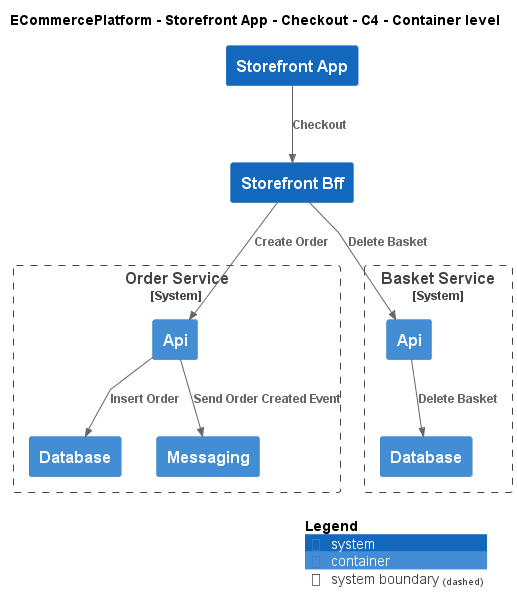

The diagram above was rendered by PlantUML. Its source (embedded in the PNG):
@startuml
!include ..\..\..\..\..\.c4s\C4_Container.puml

AddElementTag("c4interflow:lifecycle:new", $bgColor=green, $fontColor=#ffffff, $borderColor=green, $shadowing="False")
AddElementTag("c4interflow:lifecycle:changed", $bgColor=orange, $fontColor=#ffffff, $borderColor=orange, $shadowing="False")
AddElementTag("c4interflow:lifecycle:removed", $bgColor=red, $fontColor=#ffffff, $borderColor=red, $shadowing="False")

AddRelTag("c4interflow:lifecycle:new", $textColor=green, $lineColor=green)
AddRelTag("c4interflow:lifecycle:changed", $textColor=orange, $lineColor=orange)
AddRelTag("c4interflow:lifecycle:removed", $textColor=red, $lineColor=red)

SHOW_PERSON_PORTRAIT()
LAYOUT_TOP_DOWN()

skinparam linetype polyline

title ECommercePlatform - Storefront App - Checkout - C4 - Container level

System(ECommercePlatform.SoftwareSystems.StorefrontApp, "Storefront App", "")
System(ECommercePlatform.SoftwareSystems.StorefrontBff, "Storefront Bff", "")

System_Boundary(ECommercePlatform.SoftwareSystems.OrderService, "Order Service") {
    Container(ECommercePlatform.SoftwareSystems.OrderService.Containers.Api, "Api", "", "")
    Container(ECommercePlatform.SoftwareSystems.OrderService.Containers.Database, "Database", "", "")
    Container(ECommercePlatform.SoftwareSystems.OrderService.Containers.Messaging, "Messaging", "", "")
}

System_Boundary(ECommercePlatform.SoftwareSystems.BasketService, "Basket Service") {
    Container(ECommercePlatform.SoftwareSystems.BasketService.Containers.Api, "Api", "", "")
    Container(ECommercePlatform.SoftwareSystems.BasketService.Containers.Database, "Database", "", "")
}

Rel(ECommercePlatform.SoftwareSystems.StorefrontApp, ECommercePlatform.SoftwareSystems.StorefrontBff, "Checkout")
Rel(ECommercePlatform.SoftwareSystems.StorefrontBff, ECommercePlatform.SoftwareSystems.OrderService.Containers.Api, "Create Order")
Rel(ECommercePlatform.SoftwareSystems.OrderService.Containers.Api, ECommercePlatform.SoftwareSystems.OrderService.Containers.Database, "Insert Order")
Rel(ECommercePlatform.SoftwareSystems.OrderService.Containers.Api, ECommercePlatform.SoftwareSystems.OrderService.Containers.Messaging, "Send Order Created Event")
Rel(ECommercePlatform.SoftwareSystems.StorefrontBff, ECommercePlatform.SoftwareSystems.BasketService.Containers.Api, "Delete Basket")
Rel(ECommercePlatform.SoftwareSystems.BasketService.Containers.Api, ECommercePlatform.SoftwareSystems.BasketService.Containers.Database, "Delete Basket")


SHOW_LEGEND()
@enduml